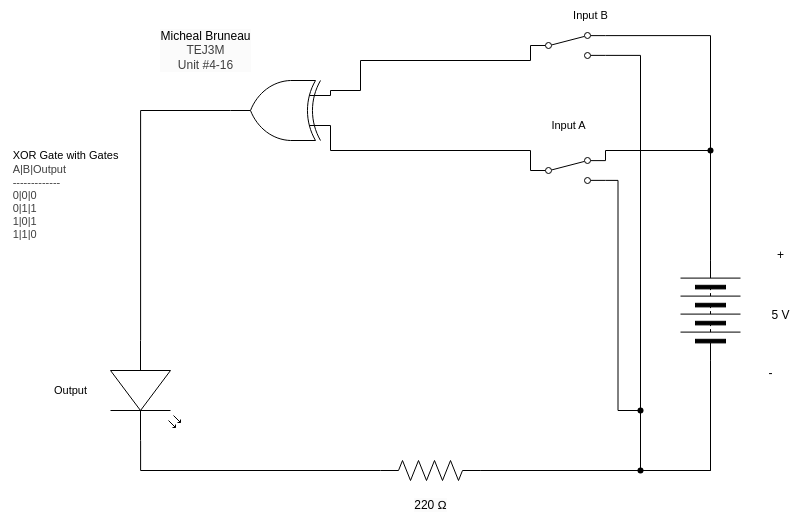

The diagram above was exported from draw.io. Its source (the exported page's mxGraphModel, read from the mxfile embedded in the PNG):
<mxGraphModel dx="1382" dy="348" grid="1" gridSize="10" guides="1" tooltips="1" connect="1" arrows="1" fold="1" page="1" pageScale="1" pageWidth="850" pageHeight="1100" math="0" shadow="0">
  <root>
    <mxCell id="0" />
    <mxCell id="1" parent="0" />
    <mxCell id="2" value="&lt;span style=&quot;scrollbar-color: rgb(226, 226, 226) rgb(251, 251, 251); background-color: rgb(251, 251, 251); color: rgb(0, 0, 0);&quot;&gt;Micheal Bruneau&lt;/span&gt;&lt;div style=&quot;scrollbar-color: rgb(226, 226, 226) rgb(251, 251, 251); background-color: rgb(251, 251, 251); color: rgb(63, 63, 63);&quot;&gt;TEJ3M&lt;/div&gt;&lt;div style=&quot;scrollbar-color: rgb(226, 226, 226) rgb(251, 251, 251); background-color: rgb(251, 251, 251); color: rgb(63, 63, 63);&quot;&gt;Unit #4-16&lt;/div&gt;" style="text;html=1;align=center;verticalAlign=middle;resizable=0;points=[];autosize=1;strokeColor=none;fillColor=none;" parent="1" vertex="1">
      <mxGeometry x="60" y="300" width="110" height="60" as="geometry" />
    </mxCell>
    <mxCell id="3" value="&lt;div style=&quot;scrollbar-color: rgb(226, 226, 226) rgb(251, 251, 251); font-size: 11px; text-align: left; color: rgb(63, 63, 63);&quot;&gt;&lt;font color=&quot;#000000&quot;&gt;&lt;span style=&quot;background-color: rgb(255, 255, 255);&quot;&gt;XOR Gate with Gates&lt;/span&gt;&lt;/font&gt;&lt;/div&gt;&lt;div style=&quot;scrollbar-color: rgb(226, 226, 226) rgb(251, 251, 251); font-size: 11px; text-align: left; color: rgb(63, 63, 63);&quot;&gt;&lt;span style=&quot;color: light-dark(rgb(63, 63, 63), rgb(183, 183, 183));&quot;&gt;A|B|Output&lt;/span&gt;&lt;/div&gt;&lt;div style=&quot;color: rgb(63, 63, 63); scrollbar-color: rgb(226, 226, 226) rgb(251, 251, 251); font-size: 11px; text-align: left;&quot;&gt;-------------&lt;/div&gt;&lt;div style=&quot;color: rgb(63, 63, 63); scrollbar-color: rgb(226, 226, 226) rgb(251, 251, 251); font-size: 11px; text-align: left;&quot;&gt;0|0|0&lt;/div&gt;&lt;div style=&quot;color: rgb(63, 63, 63); scrollbar-color: rgb(226, 226, 226) rgb(251, 251, 251); font-size: 11px; text-align: left;&quot;&gt;0|1|1&lt;/div&gt;&lt;div style=&quot;color: rgb(63, 63, 63); scrollbar-color: rgb(226, 226, 226) rgb(251, 251, 251); font-size: 11px; text-align: left;&quot;&gt;1|0|1&lt;/div&gt;&lt;div style=&quot;color: rgb(63, 63, 63); scrollbar-color: rgb(226, 226, 226) rgb(251, 251, 251); font-size: 11px; text-align: left;&quot;&gt;1|1|0&lt;/div&gt;" style="text;html=1;align=center;verticalAlign=middle;resizable=0;points=[];autosize=1;strokeColor=none;fillColor=none;" parent="1" vertex="1">
      <mxGeometry x="-90" y="420" width="130" height="110" as="geometry" />
    </mxCell>
    <mxCell id="4" style="edgeStyle=orthogonalEdgeStyle;html=1;exitX=1;exitY=0.5;exitDx=0;exitDy=0;endArrow=none;endFill=0;rounded=0;entryX=1;entryY=0.12;entryDx=0;entryDy=0;" parent="1" source="6" target="36" edge="1">
      <mxGeometry relative="1" as="geometry">
        <mxPoint x="620" y="305" as="targetPoint" />
      </mxGeometry>
    </mxCell>
    <mxCell id="5" style="edgeStyle=orthogonalEdgeStyle;shape=connector;rounded=0;html=1;exitX=0;exitY=0.5;exitDx=0;exitDy=0;entryX=1;entryY=0.88;entryDx=0;entryDy=0;strokeColor=default;align=center;verticalAlign=middle;fontFamily=Helvetica;fontSize=11;fontColor=default;labelBackgroundColor=default;endArrow=none;endFill=0;" parent="1" source="6" target="36" edge="1">
      <mxGeometry relative="1" as="geometry">
        <Array as="points">
          <mxPoint x="620" y="750" />
          <mxPoint x="550" y="750" />
          <mxPoint x="550" y="335" />
        </Array>
      </mxGeometry>
    </mxCell>
    <mxCell id="6" value="" style="pointerEvents=1;verticalLabelPosition=bottom;shadow=0;dashed=0;align=center;html=1;verticalAlign=top;shape=mxgraph.electrical.miscellaneous.batteryStack;rotation=-90;" parent="1" vertex="1">
      <mxGeometry x="570" y="560" width="100" height="60" as="geometry" />
    </mxCell>
    <mxCell id="7" value="+" style="text;html=1;align=center;verticalAlign=middle;resizable=0;points=[];autosize=1;strokeColor=none;fillColor=none;" parent="1" vertex="1">
      <mxGeometry x="675" y="520" width="30" height="30" as="geometry" />
    </mxCell>
    <mxCell id="8" value="-" style="text;html=1;align=center;verticalAlign=middle;resizable=0;points=[];autosize=1;strokeColor=none;fillColor=none;" parent="1" vertex="1">
      <mxGeometry x="665" y="638" width="30" height="30" as="geometry" />
    </mxCell>
    <mxCell id="9" value="5 V" style="text;html=1;align=center;verticalAlign=middle;resizable=0;points=[];autosize=1;strokeColor=none;fillColor=none;" parent="1" vertex="1">
      <mxGeometry x="670" y="580" width="40" height="30" as="geometry" />
    </mxCell>
    <mxCell id="12" style="edgeStyle=orthogonalEdgeStyle;shape=connector;curved=0;rounded=0;html=1;exitDx=0;exitDy=0;exitPerimeter=0;entryX=0;entryY=0.5;entryDx=0;entryDy=0;strokeColor=default;align=center;verticalAlign=middle;fontFamily=Helvetica;fontSize=11;fontColor=default;labelBackgroundColor=default;endArrow=none;endFill=0;" parent="1" source="22" target="6" edge="1">
      <mxGeometry relative="1" as="geometry" />
    </mxCell>
    <mxCell id="13" style="edgeStyle=orthogonalEdgeStyle;shape=connector;curved=0;rounded=0;html=1;exitDx=0;exitDy=0;exitPerimeter=0;strokeColor=default;align=center;verticalAlign=middle;fontFamily=Helvetica;fontSize=11;fontColor=default;labelBackgroundColor=default;endArrow=none;endFill=0;entryX=1;entryY=0.88;entryDx=0;entryDy=0;" parent="1" source="41" target="28" edge="1">
      <mxGeometry relative="1" as="geometry">
        <mxPoint x="530" y="470" as="targetPoint" />
        <Array as="points" />
      </mxGeometry>
    </mxCell>
    <mxCell id="14" value="" style="pointerEvents=1;verticalLabelPosition=bottom;shadow=0;dashed=0;align=center;html=1;verticalAlign=top;shape=mxgraph.electrical.resistors.resistor_2;fontFamily=Helvetica;fontSize=11;fontColor=default;labelBackgroundColor=default;" parent="1" vertex="1">
      <mxGeometry x="290" y="740" width="100" height="20" as="geometry" />
    </mxCell>
    <mxCell id="15" value="" style="shape=waypoint;sketch=0;fillStyle=solid;size=6;pointerEvents=1;points=[];fillColor=none;resizable=0;rotatable=0;perimeter=centerPerimeter;snapToPoint=1;fontFamily=Helvetica;fontSize=11;fontColor=default;labelBackgroundColor=default;" parent="1" vertex="1">
      <mxGeometry x="610" y="420" width="20" height="20" as="geometry" />
    </mxCell>
    <mxCell id="16" style="edgeStyle=orthogonalEdgeStyle;shape=connector;curved=0;rounded=0;html=1;exitX=1;exitY=0.5;exitDx=0;exitDy=0;entryX=1;entryY=0.12;entryDx=0;entryDy=0;strokeColor=default;align=center;verticalAlign=middle;fontFamily=Helvetica;fontSize=11;fontColor=default;labelBackgroundColor=default;endArrow=none;endFill=0;" parent="1" source="6" target="28" edge="1">
      <mxGeometry relative="1" as="geometry">
        <Array as="points">
          <mxPoint x="620" y="430" />
          <mxPoint x="515" y="430" />
        </Array>
        <mxPoint x="530" y="430" as="targetPoint" />
      </mxGeometry>
    </mxCell>
    <mxCell id="18" value="" style="verticalLabelPosition=bottom;shadow=0;dashed=0;align=center;html=1;verticalAlign=top;shape=mxgraph.electrical.opto_electronics.led_2;pointerEvents=1;fontFamily=Helvetica;fontSize=11;fontColor=default;labelBackgroundColor=default;direction=south;" parent="1" vertex="1">
      <mxGeometry x="20" y="620" width="70" height="100" as="geometry" />
    </mxCell>
    <mxCell id="20" style="edgeStyle=orthogonalEdgeStyle;shape=connector;curved=0;rounded=0;html=1;exitX=1;exitY=0.57;exitDx=0;exitDy=0;exitPerimeter=0;entryX=0;entryY=0.5;entryDx=0;entryDy=0;entryPerimeter=0;strokeColor=default;align=center;verticalAlign=middle;fontFamily=Helvetica;fontSize=11;fontColor=default;labelBackgroundColor=default;endArrow=none;endFill=0;" parent="1" source="18" target="14" edge="1">
      <mxGeometry relative="1" as="geometry" />
    </mxCell>
    <mxCell id="21" value="" style="edgeStyle=orthogonalEdgeStyle;shape=connector;curved=0;rounded=0;html=1;exitX=1;exitY=0.5;exitDx=0;exitDy=0;exitPerimeter=0;entryDx=0;entryDy=0;strokeColor=default;align=center;verticalAlign=middle;fontFamily=Helvetica;fontSize=11;fontColor=default;labelBackgroundColor=default;endArrow=none;endFill=0;" parent="1" source="14" target="22" edge="1">
      <mxGeometry relative="1" as="geometry">
        <mxPoint x="390" y="750" as="sourcePoint" />
        <mxPoint x="620" y="640" as="targetPoint" />
      </mxGeometry>
    </mxCell>
    <mxCell id="22" value="" style="shape=waypoint;sketch=0;fillStyle=solid;size=6;pointerEvents=1;points=[];fillColor=none;resizable=0;rotatable=0;perimeter=centerPerimeter;snapToPoint=1;fontFamily=Helvetica;fontSize=11;fontColor=default;labelBackgroundColor=default;" parent="1" vertex="1">
      <mxGeometry x="540" y="740" width="20" height="20" as="geometry" />
    </mxCell>
    <mxCell id="23" value="Input A" style="text;html=1;align=center;verticalAlign=middle;resizable=0;points=[];autosize=1;strokeColor=none;fillColor=none;fontFamily=Helvetica;fontSize=11;fontColor=default;labelBackgroundColor=default;" parent="1" vertex="1">
      <mxGeometry x="447.5" y="390" width="60" height="30" as="geometry" />
    </mxCell>
    <mxCell id="24" value="&lt;span style=&quot;color: rgb(0, 0, 0); font-size: 12px; background-color: rgb(251, 251, 251);&quot;&gt;220 Ω&lt;/span&gt;" style="text;html=1;align=center;verticalAlign=middle;resizable=0;points=[];autosize=1;strokeColor=none;fillColor=none;fontFamily=Helvetica;fontSize=11;fontColor=default;labelBackgroundColor=default;" parent="1" vertex="1">
      <mxGeometry x="310" y="770" width="60" height="30" as="geometry" />
    </mxCell>
    <mxCell id="26" value="Output" style="text;html=1;align=center;verticalAlign=middle;resizable=0;points=[];autosize=1;strokeColor=none;fillColor=none;fontFamily=Helvetica;fontSize=11;fontColor=default;labelBackgroundColor=default;" parent="1" vertex="1">
      <mxGeometry x="-50" y="655" width="60" height="30" as="geometry" />
    </mxCell>
    <mxCell id="27" value="" style="shape=connector;rounded=0;html=1;exitX=0;exitY=0.25;exitDx=0;exitDy=0;exitPerimeter=0;entryDx=0;entryDy=0;entryPerimeter=0;strokeColor=default;align=center;verticalAlign=middle;fontFamily=Helvetica;fontSize=11;fontColor=default;labelBackgroundColor=default;endArrow=none;endFill=0;edgeStyle=orthogonalEdgeStyle;" parent="1" source="48" edge="1">
      <mxGeometry relative="1" as="geometry">
        <mxPoint x="250" y="400" as="sourcePoint" />
        <mxPoint x="440" y="450" as="targetPoint" />
        <Array as="points">
          <mxPoint x="240" y="430" />
          <mxPoint x="440" y="430" />
        </Array>
      </mxGeometry>
    </mxCell>
    <mxCell id="28" value="" style="html=1;shape=mxgraph.electrical.electro-mechanical.twoWaySwitch;aspect=fixed;elSwitchState=2;" parent="1" vertex="1">
      <mxGeometry x="440" y="437" width="75" height="26" as="geometry" />
    </mxCell>
    <mxCell id="32" value="Input B" style="text;html=1;align=center;verticalAlign=middle;resizable=0;points=[];autosize=1;strokeColor=none;fillColor=none;fontFamily=Helvetica;fontSize=11;fontColor=default;labelBackgroundColor=default;" parent="1" vertex="1">
      <mxGeometry x="470" y="280" width="60" height="30" as="geometry" />
    </mxCell>
    <mxCell id="34" value="" style="shape=connector;rounded=0;html=1;exitX=0;exitY=0.75;exitDx=0;exitDy=0;exitPerimeter=0;entryDx=0;entryDy=0;entryPerimeter=0;strokeColor=default;align=center;verticalAlign=middle;fontFamily=Helvetica;fontSize=11;fontColor=default;labelBackgroundColor=default;endArrow=none;endFill=0;edgeStyle=orthogonalEdgeStyle;" parent="1" source="48" edge="1">
      <mxGeometry relative="1" as="geometry">
        <mxPoint x="250" y="370" as="sourcePoint" />
        <mxPoint x="440" y="325" as="targetPoint" />
        <Array as="points">
          <mxPoint x="240" y="370" />
          <mxPoint x="270" y="370" />
          <mxPoint x="270" y="340" />
          <mxPoint x="440" y="340" />
        </Array>
      </mxGeometry>
    </mxCell>
    <mxCell id="36" value="" style="html=1;shape=mxgraph.electrical.electro-mechanical.twoWaySwitch;aspect=fixed;elSwitchState=2;" parent="1" vertex="1">
      <mxGeometry x="440" y="312" width="75" height="26" as="geometry" />
    </mxCell>
    <mxCell id="40" value="" style="edgeStyle=orthogonalEdgeStyle;shape=connector;curved=0;rounded=0;html=1;exitX=1;exitY=0.5;exitDx=0;exitDy=0;exitPerimeter=0;strokeColor=default;align=center;verticalAlign=middle;fontFamily=Helvetica;fontSize=11;fontColor=default;labelBackgroundColor=default;endArrow=none;endFill=0;entryDx=0;entryDy=0;" parent="1" source="14" target="41" edge="1">
      <mxGeometry relative="1" as="geometry">
        <mxPoint x="515" y="460" as="targetPoint" />
        <Array as="points">
          <mxPoint x="550" y="750" />
        </Array>
        <mxPoint x="390" y="750" as="sourcePoint" />
      </mxGeometry>
    </mxCell>
    <mxCell id="41" value="" style="shape=waypoint;sketch=0;fillStyle=solid;size=6;pointerEvents=1;points=[];fillColor=none;resizable=0;rotatable=0;perimeter=centerPerimeter;snapToPoint=1;fontFamily=Helvetica;fontSize=11;fontColor=default;labelBackgroundColor=default;" parent="1" vertex="1">
      <mxGeometry x="540" y="680" width="20" height="20" as="geometry" />
    </mxCell>
    <mxCell id="45" style="edgeStyle=orthogonalEdgeStyle;shape=connector;rounded=0;html=1;exitX=1;exitY=0.5;exitDx=0;exitDy=0;exitPerimeter=0;strokeColor=default;align=center;verticalAlign=middle;fontFamily=Helvetica;fontSize=11;fontColor=default;labelBackgroundColor=default;endArrow=none;endFill=0;entryX=0;entryY=0.57;entryDx=0;entryDy=0;entryPerimeter=0;" parent="1" source="48" target="18" edge="1">
      <mxGeometry relative="1" as="geometry">
        <mxPoint x="110" y="610" as="targetPoint" />
        <mxPoint x="150" y="385" as="sourcePoint" />
      </mxGeometry>
    </mxCell>
    <mxCell id="48" value="" style="verticalLabelPosition=bottom;shadow=0;dashed=0;align=center;html=1;verticalAlign=top;shape=mxgraph.electrical.logic_gates.logic_gate;operation=xor;rotation=-180;" vertex="1" parent="1">
      <mxGeometry x="140" y="360" width="100" height="60" as="geometry" />
    </mxCell>
  </root>
</mxGraphModel>